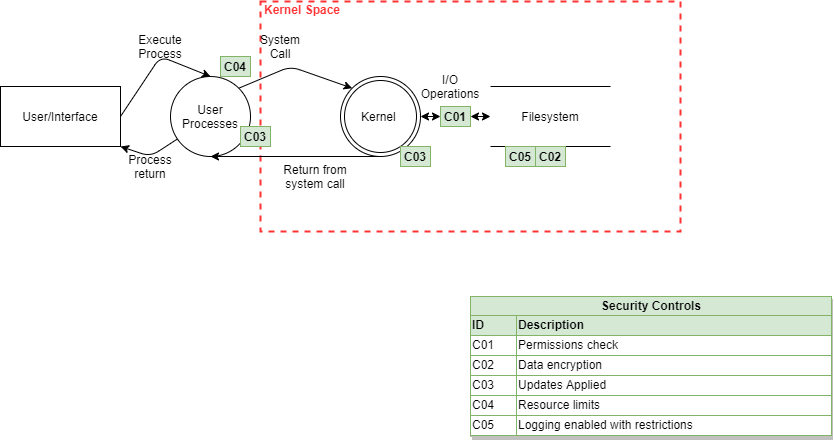

The diagram above was exported from draw.io. Its source (the exported page's mxGraphModel, read from the mxfile embedded in the PNG):
<mxGraphModel dx="904" dy="567" grid="1" gridSize="10" guides="1" tooltips="1" connect="1" arrows="1" fold="1" page="1" pageScale="1" pageWidth="1100" pageHeight="850" math="0" shadow="0">
  <root>
    <mxCell id="0" />
    <mxCell id="1" parent="0" />
    <mxCell id="rnteylNW6GfLJOCYS5at-1" value="User/Interface" style="rounded=0;whiteSpace=wrap;html=1;" vertex="1" parent="1">
      <mxGeometry x="150" y="120" width="120" height="60" as="geometry" />
    </mxCell>
    <mxCell id="rnteylNW6GfLJOCYS5at-3" value="Kernel&amp;nbsp;" style="ellipse;shape=doubleEllipse;whiteSpace=wrap;html=1;aspect=fixed;" vertex="1" parent="1">
      <mxGeometry x="490" y="110" width="80" height="80" as="geometry" />
    </mxCell>
    <mxCell id="rnteylNW6GfLJOCYS5at-5" value="Filesystem" style="shape=partialRectangle;whiteSpace=wrap;html=1;left=0;right=0;fillColor=none;" vertex="1" parent="1">
      <mxGeometry x="640" y="120" width="120" height="60" as="geometry" />
    </mxCell>
    <mxCell id="rnteylNW6GfLJOCYS5at-7" value="Kernel Space" style="html=1;fontColor=#FF3333;fontStyle=1;align=left;verticalAlign=top;spacing=0;labelBorderColor=none;fillColor=none;dashed=1;strokeWidth=2;strokeColor=#FF3333;spacingLeft=4;spacingTop=-3;" vertex="1" parent="1">
      <mxGeometry x="410" y="35" width="420" height="230" as="geometry" />
    </mxCell>
    <mxCell id="rnteylNW6GfLJOCYS5at-8" value="User Processes" style="ellipse;whiteSpace=wrap;html=1;aspect=fixed;" vertex="1" parent="1">
      <mxGeometry x="320" y="110" width="80" height="80" as="geometry" />
    </mxCell>
    <mxCell id="rnteylNW6GfLJOCYS5at-9" value="" style="endArrow=classic;html=1;fontColor=#FF3333;exitX=1;exitY=0;exitDx=0;exitDy=0;entryX=0;entryY=0;entryDx=0;entryDy=0;" edge="1" parent="1" source="rnteylNW6GfLJOCYS5at-8" target="rnteylNW6GfLJOCYS5at-3">
      <mxGeometry width="50" height="50" relative="1" as="geometry">
        <mxPoint x="479.9999999999998" y="99.99999999999989" as="sourcePoint" />
        <mxPoint x="550" y="220" as="targetPoint" />
        <Array as="points">
          <mxPoint x="440" y="100" />
        </Array>
      </mxGeometry>
    </mxCell>
    <mxCell id="rnteylNW6GfLJOCYS5at-12" value="System Call" style="text;html=1;strokeColor=none;fillColor=none;align=center;verticalAlign=middle;whiteSpace=wrap;rounded=0;" vertex="1" parent="1">
      <mxGeometry x="410" y="70" width="40" height="20" as="geometry" />
    </mxCell>
    <mxCell id="rnteylNW6GfLJOCYS5at-13" value="" style="endArrow=classic;html=1;fontColor=#FF3333;exitX=0.5;exitY=1;exitDx=0;exitDy=0;entryX=0.5;entryY=1;entryDx=0;entryDy=0;" edge="1" parent="1" source="rnteylNW6GfLJOCYS5at-3" target="rnteylNW6GfLJOCYS5at-8">
      <mxGeometry width="50" height="50" relative="1" as="geometry">
        <mxPoint x="500" y="260" as="sourcePoint" />
        <mxPoint x="550" y="210" as="targetPoint" />
      </mxGeometry>
    </mxCell>
    <mxCell id="rnteylNW6GfLJOCYS5at-14" value="Return from system call" style="text;html=1;strokeColor=none;fillColor=none;align=center;verticalAlign=middle;whiteSpace=wrap;rounded=0;" vertex="1" parent="1">
      <mxGeometry x="420" y="200" width="90" height="20" as="geometry" />
    </mxCell>
    <mxCell id="rnteylNW6GfLJOCYS5at-15" value="" style="endArrow=classic;html=1;fontColor=#FF3333;exitX=1;exitY=0.5;exitDx=0;exitDy=0;entryX=0.5;entryY=0;entryDx=0;entryDy=0;" edge="1" parent="1" source="rnteylNW6GfLJOCYS5at-1" target="rnteylNW6GfLJOCYS5at-8">
      <mxGeometry width="50" height="50" relative="1" as="geometry">
        <mxPoint x="500" y="240" as="sourcePoint" />
        <mxPoint x="550" y="190" as="targetPoint" />
        <Array as="points">
          <mxPoint x="310" y="90" />
        </Array>
      </mxGeometry>
    </mxCell>
    <mxCell id="rnteylNW6GfLJOCYS5at-16" value="" style="endArrow=classic;html=1;fontColor=#FF3333;entryX=1;entryY=1;entryDx=0;entryDy=0;" edge="1" parent="1" source="rnteylNW6GfLJOCYS5at-8" target="rnteylNW6GfLJOCYS5at-1">
      <mxGeometry width="50" height="50" relative="1" as="geometry">
        <mxPoint x="500" y="240" as="sourcePoint" />
        <mxPoint x="550" y="190" as="targetPoint" />
        <Array as="points">
          <mxPoint x="300" y="190" />
        </Array>
      </mxGeometry>
    </mxCell>
    <mxCell id="rnteylNW6GfLJOCYS5at-17" value="Process return" style="text;html=1;strokeColor=none;fillColor=none;align=center;verticalAlign=middle;whiteSpace=wrap;rounded=0;" vertex="1" parent="1">
      <mxGeometry x="280" y="190" width="40" height="20" as="geometry" />
    </mxCell>
    <mxCell id="rnteylNW6GfLJOCYS5at-18" value="Execute Process" style="text;html=1;strokeColor=none;fillColor=none;align=center;verticalAlign=middle;whiteSpace=wrap;rounded=0;" vertex="1" parent="1">
      <mxGeometry x="290" y="70" width="40" height="20" as="geometry" />
    </mxCell>
    <mxCell id="rnteylNW6GfLJOCYS5at-19" value="" style="endArrow=classic;startArrow=classic;html=1;fontColor=#FF3333;entryX=0;entryY=0.5;entryDx=0;entryDy=0;exitX=1;exitY=0.5;exitDx=0;exitDy=0;" edge="1" parent="1" source="rnteylNW6GfLJOCYS5at-33" target="rnteylNW6GfLJOCYS5at-5">
      <mxGeometry width="50" height="50" relative="1" as="geometry">
        <mxPoint x="500" y="230" as="sourcePoint" />
        <mxPoint x="550" y="180" as="targetPoint" />
      </mxGeometry>
    </mxCell>
    <mxCell id="rnteylNW6GfLJOCYS5at-20" value="I/O Operations" style="text;html=1;strokeColor=none;fillColor=none;align=center;verticalAlign=middle;whiteSpace=wrap;rounded=0;" vertex="1" parent="1">
      <mxGeometry x="580" y="110" width="40" height="20" as="geometry" />
    </mxCell>
    <UserObject label="&lt;b&gt;C01&lt;/b&gt;" placeholders="1" name="Variable" id="rnteylNW6GfLJOCYS5at-33">
      <mxCell style="text;html=1;strokeColor=#82b366;fillColor=#d5e8d4;align=center;verticalAlign=middle;whiteSpace=wrap;overflow=hidden;" vertex="1" parent="1">
        <mxGeometry x="590" y="140" width="30" height="20" as="geometry" />
      </mxCell>
    </UserObject>
    <mxCell id="rnteylNW6GfLJOCYS5at-34" value="" style="endArrow=classic;startArrow=classic;html=1;fontColor=#FF3333;entryX=0;entryY=0.5;entryDx=0;entryDy=0;exitX=1;exitY=0.5;exitDx=0;exitDy=0;" edge="1" parent="1" source="rnteylNW6GfLJOCYS5at-3" target="rnteylNW6GfLJOCYS5at-33">
      <mxGeometry width="50" height="50" relative="1" as="geometry">
        <mxPoint x="569.9999999999998" y="149.9999999999999" as="sourcePoint" />
        <mxPoint x="639.9999999999998" y="149.9999999999999" as="targetPoint" />
      </mxGeometry>
    </mxCell>
    <UserObject label="&lt;b&gt;C02&lt;/b&gt;" placeholders="1" name="Variable" id="rnteylNW6GfLJOCYS5at-35">
      <mxCell style="text;html=1;strokeColor=#82b366;fillColor=#d5e8d4;align=center;verticalAlign=middle;whiteSpace=wrap;overflow=hidden;" vertex="1" parent="1">
        <mxGeometry x="685" y="180" width="30" height="20" as="geometry" />
      </mxCell>
    </UserObject>
    <UserObject label="&lt;b&gt;C03&lt;/b&gt;" placeholders="1" name="Variable" id="rnteylNW6GfLJOCYS5at-36">
      <mxCell style="text;html=1;strokeColor=#82b366;fillColor=#d5e8d4;align=center;verticalAlign=middle;whiteSpace=wrap;overflow=hidden;" vertex="1" parent="1">
        <mxGeometry x="550" y="180" width="30" height="20" as="geometry" />
      </mxCell>
    </UserObject>
    <UserObject label="&lt;b&gt;C03&lt;/b&gt;" placeholders="1" name="Variable" id="rnteylNW6GfLJOCYS5at-37">
      <mxCell style="text;html=1;strokeColor=#82b366;fillColor=#d5e8d4;align=center;verticalAlign=middle;whiteSpace=wrap;overflow=hidden;" vertex="1" parent="1">
        <mxGeometry x="390" y="160" width="30" height="20" as="geometry" />
      </mxCell>
    </UserObject>
    <mxCell id="rnteylNW6GfLJOCYS5at-38" style="edgeStyle=orthogonalEdgeStyle;rounded=0;orthogonalLoop=1;jettySize=auto;html=1;exitX=0.5;exitY=1;exitDx=0;exitDy=0;" edge="1" parent="1" source="rnteylNW6GfLJOCYS5at-37" target="rnteylNW6GfLJOCYS5at-37">
      <mxGeometry relative="1" as="geometry" />
    </mxCell>
    <UserObject label="&lt;b&gt;C04&lt;/b&gt;" placeholders="1" name="Variable" id="rnteylNW6GfLJOCYS5at-42">
      <mxCell style="text;html=1;strokeColor=#82b366;fillColor=#d5e8d4;align=center;verticalAlign=middle;whiteSpace=wrap;overflow=hidden;" vertex="1" parent="1">
        <mxGeometry x="370" y="90" width="30" height="20" as="geometry" />
      </mxCell>
    </UserObject>
    <UserObject label="&lt;b&gt;C05&lt;/b&gt;" placeholders="1" name="Variable" id="rnteylNW6GfLJOCYS5at-43">
      <mxCell style="text;html=1;strokeColor=#82b366;fillColor=#d5e8d4;align=center;verticalAlign=middle;whiteSpace=wrap;overflow=hidden;" vertex="1" parent="1">
        <mxGeometry x="655" y="180" width="30" height="20" as="geometry" />
      </mxCell>
    </UserObject>
    <mxCell id="rnteylNW6GfLJOCYS5at-44" value="&lt;table border=&quot;1&quot; width=&quot;100%&quot; style=&quot;width: 100% ; height: 100% ; border-collapse: collapse ; border: 1px solid #82b366&quot;&gt;&lt;tbody&gt;&lt;tr style=&quot;background-color: #d5e8d4 ; color: #000000 ; border: 1px solid #82b366&quot;&gt;&lt;th align=&quot;center&quot; colspan=&quot;2&quot;&gt;Security Controls&lt;/th&gt;&lt;/tr&gt;&lt;tr style=&quot;background-color: #d5e8d4 ; color: #000000 ; border: 1px solid #82b366&quot;&gt;&lt;th align=&quot;left&quot; style=&quot;border: 1px solid #82b366&quot;&gt;ID&lt;/th&gt;&lt;th align=&quot;left&quot; style=&quot;border: 1px solid #82b366&quot;&gt;Description&lt;/th&gt;&lt;/tr&gt;&lt;tr&gt;&lt;td style=&quot;border: 1px solid #82b366&quot;&gt;C01&lt;/td&gt;&lt;td style=&quot;border: 1px solid #82b366&quot;&gt;Permissions check&lt;/td&gt;&lt;/tr&gt;&lt;tr&gt;&lt;td&gt;C02&lt;/td&gt;&lt;td&gt;Data encryption&lt;/td&gt;&lt;/tr&gt;&lt;tr&gt;&lt;td&gt;C03&lt;/td&gt;&lt;td&gt;Updates Applied&lt;/td&gt;&lt;/tr&gt;&lt;tr&gt;&lt;td&gt;C04&lt;/td&gt;&lt;td&gt;Resource limits&amp;nbsp;&lt;/td&gt;&lt;/tr&gt;&lt;tr&gt;&lt;td&gt;C05&lt;/td&gt;&lt;td&gt;Logging enabled with restrictions&lt;/td&gt;&lt;/tr&gt;&lt;/tbody&gt;&lt;/table&gt;" style="text;html=1;strokeColor=#c0c0c0;fillColor=#ffffff;overflow=fill;rounded=0;shadow=1;labelBackgroundColor=#ffffff;fontColor=#000000;align=left;" vertex="1" parent="1">
      <mxGeometry x="620" y="330" width="360" height="140" as="geometry" />
    </mxCell>
  </root>
</mxGraphModel>